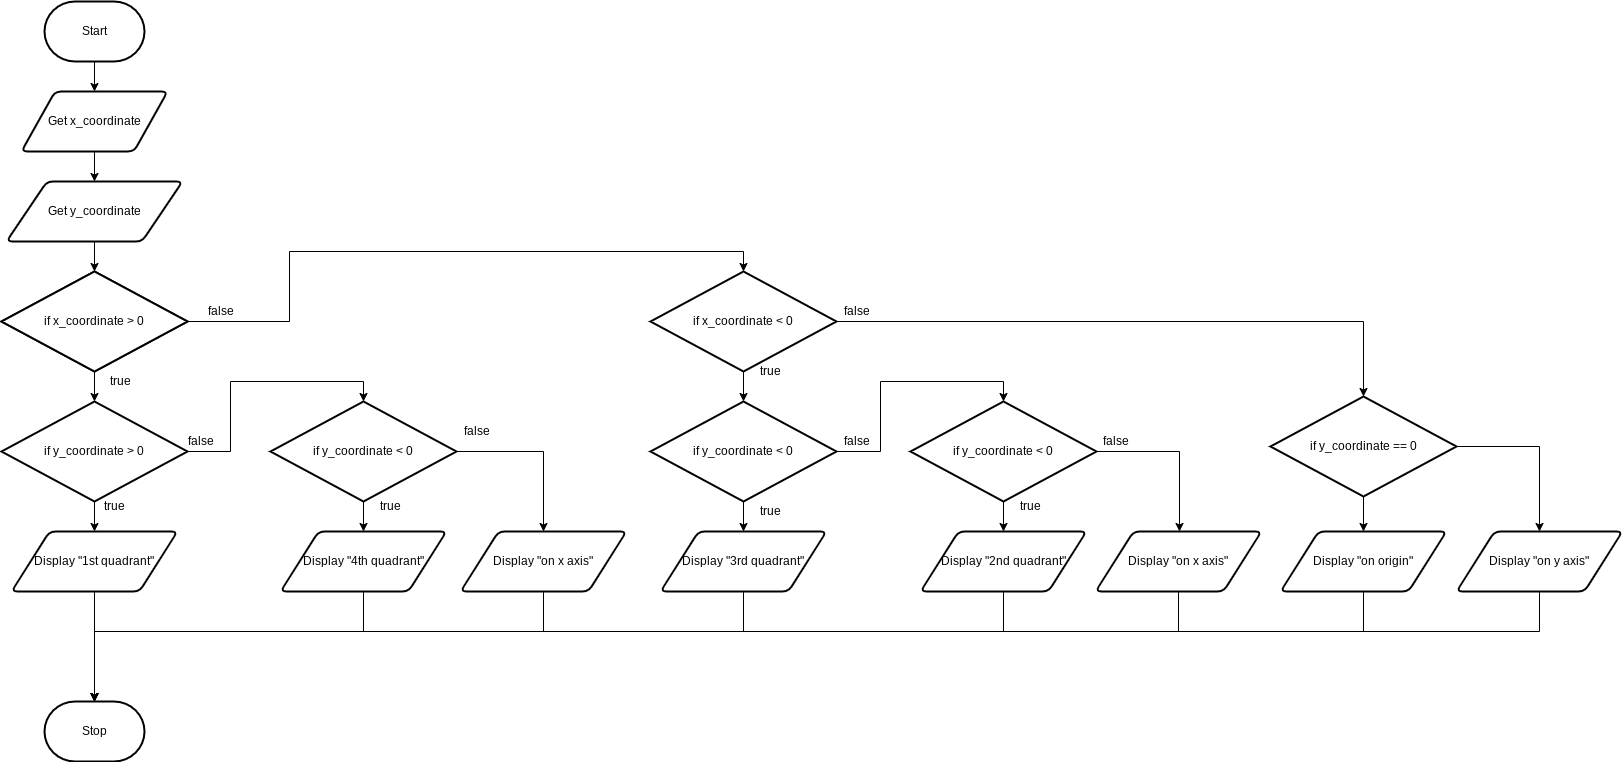

The diagram above was exported from draw.io. Its source (the exported page's mxGraphModel, read from the mxfile embedded in the PNG):
<mxGraphModel dx="1074" dy="709" grid="1" gridSize="10" guides="1" tooltips="1" connect="1" arrows="1" fold="1" page="1" pageScale="1" pageWidth="827" pageHeight="1169" math="0" shadow="0">
  <root>
    <mxCell id="7Z-LrOooxTyzb09muiCP-0" />
    <mxCell id="7Z-LrOooxTyzb09muiCP-1" parent="7Z-LrOooxTyzb09muiCP-0" />
    <mxCell id="7Z-LrOooxTyzb09muiCP-7" value="" style="edgeStyle=none;html=1;" parent="7Z-LrOooxTyzb09muiCP-1" source="7Z-LrOooxTyzb09muiCP-2" target="7Z-LrOooxTyzb09muiCP-3" edge="1">
      <mxGeometry relative="1" as="geometry" />
    </mxCell>
    <mxCell id="7Z-LrOooxTyzb09muiCP-2" value="Start" style="strokeWidth=2;html=1;shape=mxgraph.flowchart.terminator;whiteSpace=wrap;" parent="7Z-LrOooxTyzb09muiCP-1" vertex="1">
      <mxGeometry x="364" y="80" width="100" height="60" as="geometry" />
    </mxCell>
    <mxCell id="lT9-O1-aTcIDiIvxCzd--1" value="" style="edgeStyle=none;html=1;" parent="7Z-LrOooxTyzb09muiCP-1" source="7Z-LrOooxTyzb09muiCP-3" target="lT9-O1-aTcIDiIvxCzd--0" edge="1">
      <mxGeometry relative="1" as="geometry" />
    </mxCell>
    <mxCell id="7Z-LrOooxTyzb09muiCP-3" value="Get x_coordinate" style="shape=parallelogram;html=1;strokeWidth=2;perimeter=parallelogramPerimeter;whiteSpace=wrap;rounded=1;arcSize=12;size=0.23;" parent="7Z-LrOooxTyzb09muiCP-1" vertex="1">
      <mxGeometry x="341" y="170" width="146" height="60" as="geometry" />
    </mxCell>
    <mxCell id="7Z-LrOooxTyzb09muiCP-6" value="Stop" style="strokeWidth=2;html=1;shape=mxgraph.flowchart.terminator;whiteSpace=wrap;" parent="7Z-LrOooxTyzb09muiCP-1" vertex="1">
      <mxGeometry x="364" y="780" width="100" height="60" as="geometry" />
    </mxCell>
    <mxCell id="lT9-O1-aTcIDiIvxCzd--3" value="" style="edgeStyle=none;html=1;" parent="7Z-LrOooxTyzb09muiCP-1" source="lT9-O1-aTcIDiIvxCzd--0" target="lT9-O1-aTcIDiIvxCzd--2" edge="1">
      <mxGeometry relative="1" as="geometry" />
    </mxCell>
    <mxCell id="lT9-O1-aTcIDiIvxCzd--0" value="Get y_coordinate" style="shape=parallelogram;html=1;strokeWidth=2;perimeter=parallelogramPerimeter;whiteSpace=wrap;rounded=1;arcSize=12;size=0.23;" parent="7Z-LrOooxTyzb09muiCP-1" vertex="1">
      <mxGeometry x="326" y="260" width="176" height="60" as="geometry" />
    </mxCell>
    <mxCell id="lT9-O1-aTcIDiIvxCzd--2" value="if x_coordinate &amp;gt; 0" style="strokeWidth=2;html=1;shape=mxgraph.flowchart.decision;whiteSpace=wrap;" parent="7Z-LrOooxTyzb09muiCP-1" vertex="1">
      <mxGeometry x="321" y="350" width="186" height="100" as="geometry" />
    </mxCell>
    <mxCell id="lT9-O1-aTcIDiIvxCzd--6" value="" style="edgeStyle=none;html=1;" parent="7Z-LrOooxTyzb09muiCP-1" source="lT9-O1-aTcIDiIvxCzd--4" target="lT9-O1-aTcIDiIvxCzd--5" edge="1">
      <mxGeometry relative="1" as="geometry" />
    </mxCell>
    <mxCell id="lT9-O1-aTcIDiIvxCzd--17" style="edgeStyle=orthogonalEdgeStyle;rounded=0;html=1;entryX=0.5;entryY=0;entryDx=0;entryDy=0;entryPerimeter=0;" parent="7Z-LrOooxTyzb09muiCP-1" source="lT9-O1-aTcIDiIvxCzd--4" target="lT9-O1-aTcIDiIvxCzd--7" edge="1">
      <mxGeometry relative="1" as="geometry">
        <Array as="points">
          <mxPoint x="609" y="400" />
          <mxPoint x="609" y="330" />
          <mxPoint x="1063" y="330" />
        </Array>
      </mxGeometry>
    </mxCell>
    <mxCell id="lT9-O1-aTcIDiIvxCzd--4" value="if x_coordinate &amp;gt; 0" style="strokeWidth=2;html=1;shape=mxgraph.flowchart.decision;whiteSpace=wrap;" parent="7Z-LrOooxTyzb09muiCP-1" vertex="1">
      <mxGeometry x="321" y="350" width="186" height="100" as="geometry" />
    </mxCell>
    <mxCell id="lT9-O1-aTcIDiIvxCzd--14" style="edgeStyle=orthogonalEdgeStyle;rounded=0;html=1;entryX=0.5;entryY=0;entryDx=0;entryDy=0;entryPerimeter=0;" parent="7Z-LrOooxTyzb09muiCP-1" source="lT9-O1-aTcIDiIvxCzd--5" target="lT9-O1-aTcIDiIvxCzd--13" edge="1">
      <mxGeometry relative="1" as="geometry">
        <Array as="points">
          <mxPoint x="550" y="530" />
          <mxPoint x="550" y="460" />
          <mxPoint x="683" y="460" />
        </Array>
      </mxGeometry>
    </mxCell>
    <mxCell id="lT9-O1-aTcIDiIvxCzd--24" value="" style="edgeStyle=orthogonalEdgeStyle;rounded=0;html=1;" parent="7Z-LrOooxTyzb09muiCP-1" source="lT9-O1-aTcIDiIvxCzd--5" target="lT9-O1-aTcIDiIvxCzd--18" edge="1">
      <mxGeometry relative="1" as="geometry" />
    </mxCell>
    <mxCell id="lT9-O1-aTcIDiIvxCzd--5" value="if y_coordinate &amp;gt; 0" style="strokeWidth=2;html=1;shape=mxgraph.flowchart.decision;whiteSpace=wrap;" parent="7Z-LrOooxTyzb09muiCP-1" vertex="1">
      <mxGeometry x="321" y="480" width="186" height="100" as="geometry" />
    </mxCell>
    <mxCell id="lT9-O1-aTcIDiIvxCzd--10" value="" style="edgeStyle=orthogonalEdgeStyle;rounded=0;html=1;" parent="7Z-LrOooxTyzb09muiCP-1" source="lT9-O1-aTcIDiIvxCzd--7" target="lT9-O1-aTcIDiIvxCzd--9" edge="1">
      <mxGeometry relative="1" as="geometry" />
    </mxCell>
    <mxCell id="2" style="edgeStyle=orthogonalEdgeStyle;html=1;entryX=0.5;entryY=0;entryDx=0;entryDy=0;entryPerimeter=0;rounded=0;" edge="1" parent="7Z-LrOooxTyzb09muiCP-1" source="lT9-O1-aTcIDiIvxCzd--7" target="0">
      <mxGeometry relative="1" as="geometry" />
    </mxCell>
    <mxCell id="lT9-O1-aTcIDiIvxCzd--7" value="if x_coordinate &amp;lt; 0" style="strokeWidth=2;html=1;shape=mxgraph.flowchart.decision;whiteSpace=wrap;" parent="7Z-LrOooxTyzb09muiCP-1" vertex="1">
      <mxGeometry x="970" y="350" width="186" height="100" as="geometry" />
    </mxCell>
    <mxCell id="lT9-O1-aTcIDiIvxCzd--16" style="edgeStyle=orthogonalEdgeStyle;rounded=0;html=1;entryX=0.5;entryY=0;entryDx=0;entryDy=0;entryPerimeter=0;" parent="7Z-LrOooxTyzb09muiCP-1" source="lT9-O1-aTcIDiIvxCzd--9" target="lT9-O1-aTcIDiIvxCzd--15" edge="1">
      <mxGeometry relative="1" as="geometry">
        <Array as="points">
          <mxPoint x="1200" y="530" />
          <mxPoint x="1200" y="460" />
          <mxPoint x="1323" y="460" />
        </Array>
      </mxGeometry>
    </mxCell>
    <mxCell id="lT9-O1-aTcIDiIvxCzd--22" value="" style="edgeStyle=orthogonalEdgeStyle;rounded=0;html=1;" parent="7Z-LrOooxTyzb09muiCP-1" source="lT9-O1-aTcIDiIvxCzd--9" target="lT9-O1-aTcIDiIvxCzd--20" edge="1">
      <mxGeometry relative="1" as="geometry" />
    </mxCell>
    <mxCell id="lT9-O1-aTcIDiIvxCzd--9" value="if y_coordinate &amp;lt; 0" style="strokeWidth=2;html=1;shape=mxgraph.flowchart.decision;whiteSpace=wrap;" parent="7Z-LrOooxTyzb09muiCP-1" vertex="1">
      <mxGeometry x="970" y="480" width="186" height="100" as="geometry" />
    </mxCell>
    <mxCell id="lT9-O1-aTcIDiIvxCzd--25" value="" style="edgeStyle=orthogonalEdgeStyle;rounded=0;html=1;" parent="7Z-LrOooxTyzb09muiCP-1" source="lT9-O1-aTcIDiIvxCzd--13" target="lT9-O1-aTcIDiIvxCzd--19" edge="1">
      <mxGeometry relative="1" as="geometry" />
    </mxCell>
    <mxCell id="lT9-O1-aTcIDiIvxCzd--29" style="edgeStyle=orthogonalEdgeStyle;rounded=0;html=1;entryX=0.5;entryY=0;entryDx=0;entryDy=0;" parent="7Z-LrOooxTyzb09muiCP-1" source="lT9-O1-aTcIDiIvxCzd--13" target="lT9-O1-aTcIDiIvxCzd--26" edge="1">
      <mxGeometry relative="1" as="geometry" />
    </mxCell>
    <mxCell id="lT9-O1-aTcIDiIvxCzd--13" value="if y_coordinate &amp;lt; 0" style="strokeWidth=2;html=1;shape=mxgraph.flowchart.decision;whiteSpace=wrap;" parent="7Z-LrOooxTyzb09muiCP-1" vertex="1">
      <mxGeometry x="590" y="480" width="186" height="100" as="geometry" />
    </mxCell>
    <mxCell id="lT9-O1-aTcIDiIvxCzd--23" value="" style="edgeStyle=orthogonalEdgeStyle;rounded=0;html=1;" parent="7Z-LrOooxTyzb09muiCP-1" source="lT9-O1-aTcIDiIvxCzd--15" target="lT9-O1-aTcIDiIvxCzd--21" edge="1">
      <mxGeometry relative="1" as="geometry" />
    </mxCell>
    <mxCell id="lT9-O1-aTcIDiIvxCzd--30" style="edgeStyle=orthogonalEdgeStyle;rounded=0;html=1;" parent="7Z-LrOooxTyzb09muiCP-1" source="lT9-O1-aTcIDiIvxCzd--15" target="lT9-O1-aTcIDiIvxCzd--27" edge="1">
      <mxGeometry relative="1" as="geometry">
        <Array as="points">
          <mxPoint x="1499" y="530" />
        </Array>
      </mxGeometry>
    </mxCell>
    <mxCell id="lT9-O1-aTcIDiIvxCzd--15" value="if y_coordinate &amp;lt; 0" style="strokeWidth=2;html=1;shape=mxgraph.flowchart.decision;whiteSpace=wrap;" parent="7Z-LrOooxTyzb09muiCP-1" vertex="1">
      <mxGeometry x="1230" y="480" width="186" height="100" as="geometry" />
    </mxCell>
    <mxCell id="lT9-O1-aTcIDiIvxCzd--33" style="edgeStyle=orthogonalEdgeStyle;rounded=0;html=1;entryX=0.5;entryY=0;entryDx=0;entryDy=0;entryPerimeter=0;" parent="7Z-LrOooxTyzb09muiCP-1" source="lT9-O1-aTcIDiIvxCzd--18" target="7Z-LrOooxTyzb09muiCP-6" edge="1">
      <mxGeometry relative="1" as="geometry" />
    </mxCell>
    <mxCell id="lT9-O1-aTcIDiIvxCzd--18" value="Display &quot;1st quadrant&quot;" style="shape=parallelogram;html=1;strokeWidth=2;perimeter=parallelogramPerimeter;whiteSpace=wrap;rounded=1;arcSize=12;size=0.23;" parent="7Z-LrOooxTyzb09muiCP-1" vertex="1">
      <mxGeometry x="331" y="610" width="166" height="60" as="geometry" />
    </mxCell>
    <mxCell id="lT9-O1-aTcIDiIvxCzd--34" style="edgeStyle=orthogonalEdgeStyle;rounded=0;html=1;entryX=0.5;entryY=0;entryDx=0;entryDy=0;entryPerimeter=0;" parent="7Z-LrOooxTyzb09muiCP-1" source="lT9-O1-aTcIDiIvxCzd--19" target="7Z-LrOooxTyzb09muiCP-6" edge="1">
      <mxGeometry relative="1" as="geometry">
        <Array as="points">
          <mxPoint x="683" y="710" />
          <mxPoint x="414" y="710" />
        </Array>
      </mxGeometry>
    </mxCell>
    <mxCell id="lT9-O1-aTcIDiIvxCzd--19" value="Display &quot;4th quadrant&quot;" style="shape=parallelogram;html=1;strokeWidth=2;perimeter=parallelogramPerimeter;whiteSpace=wrap;rounded=1;arcSize=12;size=0.23;" parent="7Z-LrOooxTyzb09muiCP-1" vertex="1">
      <mxGeometry x="600" y="610" width="166" height="60" as="geometry" />
    </mxCell>
    <mxCell id="lT9-O1-aTcIDiIvxCzd--36" style="edgeStyle=orthogonalEdgeStyle;rounded=0;html=1;entryX=0.5;entryY=0;entryDx=0;entryDy=0;entryPerimeter=0;" parent="7Z-LrOooxTyzb09muiCP-1" source="lT9-O1-aTcIDiIvxCzd--20" target="7Z-LrOooxTyzb09muiCP-6" edge="1">
      <mxGeometry relative="1" as="geometry">
        <Array as="points">
          <mxPoint x="1063" y="710" />
          <mxPoint x="414" y="710" />
        </Array>
      </mxGeometry>
    </mxCell>
    <mxCell id="lT9-O1-aTcIDiIvxCzd--20" value="Display &quot;3rd quadrant&quot;" style="shape=parallelogram;html=1;strokeWidth=2;perimeter=parallelogramPerimeter;whiteSpace=wrap;rounded=1;arcSize=12;size=0.23;" parent="7Z-LrOooxTyzb09muiCP-1" vertex="1">
      <mxGeometry x="980" y="610" width="166" height="60" as="geometry" />
    </mxCell>
    <mxCell id="lT9-O1-aTcIDiIvxCzd--37" style="edgeStyle=orthogonalEdgeStyle;rounded=0;html=1;entryX=0.5;entryY=0;entryDx=0;entryDy=0;entryPerimeter=0;" parent="7Z-LrOooxTyzb09muiCP-1" source="lT9-O1-aTcIDiIvxCzd--21" target="7Z-LrOooxTyzb09muiCP-6" edge="1">
      <mxGeometry relative="1" as="geometry">
        <Array as="points">
          <mxPoint x="1323" y="710" />
          <mxPoint x="414" y="710" />
        </Array>
      </mxGeometry>
    </mxCell>
    <mxCell id="lT9-O1-aTcIDiIvxCzd--21" value="Display &quot;2nd quadrant&quot;" style="shape=parallelogram;html=1;strokeWidth=2;perimeter=parallelogramPerimeter;whiteSpace=wrap;rounded=1;arcSize=12;size=0.23;" parent="7Z-LrOooxTyzb09muiCP-1" vertex="1">
      <mxGeometry x="1240" y="610" width="166" height="60" as="geometry" />
    </mxCell>
    <mxCell id="lT9-O1-aTcIDiIvxCzd--35" style="edgeStyle=orthogonalEdgeStyle;rounded=0;html=1;entryX=0.5;entryY=0;entryDx=0;entryDy=0;entryPerimeter=0;" parent="7Z-LrOooxTyzb09muiCP-1" source="lT9-O1-aTcIDiIvxCzd--26" target="7Z-LrOooxTyzb09muiCP-6" edge="1">
      <mxGeometry relative="1" as="geometry">
        <Array as="points">
          <mxPoint x="863" y="710" />
          <mxPoint x="414" y="710" />
        </Array>
      </mxGeometry>
    </mxCell>
    <mxCell id="lT9-O1-aTcIDiIvxCzd--26" value="Display &quot;on x axis&quot;" style="shape=parallelogram;html=1;strokeWidth=2;perimeter=parallelogramPerimeter;whiteSpace=wrap;rounded=1;arcSize=12;size=0.23;" parent="7Z-LrOooxTyzb09muiCP-1" vertex="1">
      <mxGeometry x="780" y="610" width="166" height="60" as="geometry" />
    </mxCell>
    <mxCell id="lT9-O1-aTcIDiIvxCzd--38" style="edgeStyle=orthogonalEdgeStyle;rounded=0;html=1;entryX=0.5;entryY=0;entryDx=0;entryDy=0;entryPerimeter=0;" parent="7Z-LrOooxTyzb09muiCP-1" source="lT9-O1-aTcIDiIvxCzd--27" target="7Z-LrOooxTyzb09muiCP-6" edge="1">
      <mxGeometry relative="1" as="geometry">
        <mxPoint x="880" y="802" as="targetPoint" />
        <Array as="points">
          <mxPoint x="1498" y="710" />
          <mxPoint x="414" y="710" />
        </Array>
      </mxGeometry>
    </mxCell>
    <mxCell id="lT9-O1-aTcIDiIvxCzd--27" value="Display &quot;on x axis&quot;" style="shape=parallelogram;html=1;strokeWidth=2;perimeter=parallelogramPerimeter;whiteSpace=wrap;rounded=1;arcSize=12;size=0.23;" parent="7Z-LrOooxTyzb09muiCP-1" vertex="1">
      <mxGeometry x="1415" y="610" width="166" height="60" as="geometry" />
    </mxCell>
    <mxCell id="lT9-O1-aTcIDiIvxCzd--39" style="edgeStyle=orthogonalEdgeStyle;rounded=0;html=1;entryX=0.5;entryY=0;entryDx=0;entryDy=0;entryPerimeter=0;" parent="7Z-LrOooxTyzb09muiCP-1" source="lT9-O1-aTcIDiIvxCzd--31" target="7Z-LrOooxTyzb09muiCP-6" edge="1">
      <mxGeometry relative="1" as="geometry">
        <mxPoint x="970" y="790" as="targetPoint" />
        <Array as="points">
          <mxPoint x="1683" y="710" />
          <mxPoint x="414" y="710" />
        </Array>
      </mxGeometry>
    </mxCell>
    <mxCell id="lT9-O1-aTcIDiIvxCzd--31" value="Display &quot;on origin&quot;" style="shape=parallelogram;html=1;strokeWidth=2;perimeter=parallelogramPerimeter;whiteSpace=wrap;rounded=1;arcSize=12;size=0.23;" parent="7Z-LrOooxTyzb09muiCP-1" vertex="1">
      <mxGeometry x="1600" y="610" width="166" height="60" as="geometry" />
    </mxCell>
    <mxCell id="lT9-O1-aTcIDiIvxCzd--40" value="false" style="text;html=1;align=center;verticalAlign=middle;resizable=0;points=[];autosize=1;strokeColor=none;fillColor=none;" parent="7Z-LrOooxTyzb09muiCP-1" vertex="1">
      <mxGeometry x="520" y="380" width="40" height="20" as="geometry" />
    </mxCell>
    <mxCell id="lT9-O1-aTcIDiIvxCzd--41" value="true" style="text;html=1;align=center;verticalAlign=middle;resizable=0;points=[];autosize=1;strokeColor=none;fillColor=none;" parent="7Z-LrOooxTyzb09muiCP-1" vertex="1">
      <mxGeometry x="420" y="450" width="40" height="20" as="geometry" />
    </mxCell>
    <mxCell id="lT9-O1-aTcIDiIvxCzd--42" value="false" style="text;html=1;align=center;verticalAlign=middle;resizable=0;points=[];autosize=1;strokeColor=none;fillColor=none;" parent="7Z-LrOooxTyzb09muiCP-1" vertex="1">
      <mxGeometry x="500" y="510" width="40" height="20" as="geometry" />
    </mxCell>
    <mxCell id="lT9-O1-aTcIDiIvxCzd--43" value="false" style="text;html=1;align=center;verticalAlign=middle;resizable=0;points=[];autosize=1;strokeColor=none;fillColor=none;" parent="7Z-LrOooxTyzb09muiCP-1" vertex="1">
      <mxGeometry x="776" y="500" width="40" height="20" as="geometry" />
    </mxCell>
    <mxCell id="lT9-O1-aTcIDiIvxCzd--44" value="false" style="text;html=1;align=center;verticalAlign=middle;resizable=0;points=[];autosize=1;strokeColor=none;fillColor=none;" parent="7Z-LrOooxTyzb09muiCP-1" vertex="1">
      <mxGeometry x="1156" y="380" width="40" height="20" as="geometry" />
    </mxCell>
    <mxCell id="lT9-O1-aTcIDiIvxCzd--45" value="false" style="text;html=1;align=center;verticalAlign=middle;resizable=0;points=[];autosize=1;strokeColor=none;fillColor=none;" parent="7Z-LrOooxTyzb09muiCP-1" vertex="1">
      <mxGeometry x="1156" y="510" width="40" height="20" as="geometry" />
    </mxCell>
    <mxCell id="lT9-O1-aTcIDiIvxCzd--46" value="false" style="text;html=1;align=center;verticalAlign=middle;resizable=0;points=[];autosize=1;strokeColor=none;fillColor=none;" parent="7Z-LrOooxTyzb09muiCP-1" vertex="1">
      <mxGeometry x="1415" y="510" width="40" height="20" as="geometry" />
    </mxCell>
    <mxCell id="lT9-O1-aTcIDiIvxCzd--47" value="true" style="text;html=1;align=center;verticalAlign=middle;resizable=0;points=[];autosize=1;strokeColor=none;fillColor=none;" parent="7Z-LrOooxTyzb09muiCP-1" vertex="1">
      <mxGeometry x="414" y="575" width="40" height="20" as="geometry" />
    </mxCell>
    <mxCell id="lT9-O1-aTcIDiIvxCzd--48" value="true" style="text;html=1;align=center;verticalAlign=middle;resizable=0;points=[];autosize=1;strokeColor=none;fillColor=none;" parent="7Z-LrOooxTyzb09muiCP-1" vertex="1">
      <mxGeometry x="690" y="575" width="40" height="20" as="geometry" />
    </mxCell>
    <mxCell id="lT9-O1-aTcIDiIvxCzd--49" value="true" style="text;html=1;align=center;verticalAlign=middle;resizable=0;points=[];autosize=1;strokeColor=none;fillColor=none;" parent="7Z-LrOooxTyzb09muiCP-1" vertex="1">
      <mxGeometry x="1070" y="580" width="40" height="20" as="geometry" />
    </mxCell>
    <mxCell id="lT9-O1-aTcIDiIvxCzd--50" value="true" style="text;html=1;align=center;verticalAlign=middle;resizable=0;points=[];autosize=1;strokeColor=none;fillColor=none;" parent="7Z-LrOooxTyzb09muiCP-1" vertex="1">
      <mxGeometry x="1070" y="440" width="40" height="20" as="geometry" />
    </mxCell>
    <mxCell id="lT9-O1-aTcIDiIvxCzd--51" value="true" style="text;html=1;align=center;verticalAlign=middle;resizable=0;points=[];autosize=1;strokeColor=none;fillColor=none;" parent="7Z-LrOooxTyzb09muiCP-1" vertex="1">
      <mxGeometry x="1330" y="575" width="40" height="20" as="geometry" />
    </mxCell>
    <mxCell id="1" value="" style="edgeStyle=none;html=1;" edge="1" parent="7Z-LrOooxTyzb09muiCP-1" source="0" target="lT9-O1-aTcIDiIvxCzd--31">
      <mxGeometry relative="1" as="geometry" />
    </mxCell>
    <mxCell id="4" style="edgeStyle=orthogonalEdgeStyle;rounded=0;html=1;entryX=0.5;entryY=0;entryDx=0;entryDy=0;" edge="1" parent="7Z-LrOooxTyzb09muiCP-1" source="0" target="3">
      <mxGeometry relative="1" as="geometry">
        <Array as="points">
          <mxPoint x="1859" y="525" />
        </Array>
      </mxGeometry>
    </mxCell>
    <mxCell id="0" value="if y_coordinate == 0" style="strokeWidth=2;html=1;shape=mxgraph.flowchart.decision;whiteSpace=wrap;" vertex="1" parent="7Z-LrOooxTyzb09muiCP-1">
      <mxGeometry x="1590" y="475" width="186" height="100" as="geometry" />
    </mxCell>
    <mxCell id="5" style="edgeStyle=orthogonalEdgeStyle;rounded=0;html=1;entryX=0.5;entryY=0;entryDx=0;entryDy=0;entryPerimeter=0;" edge="1" parent="7Z-LrOooxTyzb09muiCP-1" source="3" target="7Z-LrOooxTyzb09muiCP-6">
      <mxGeometry relative="1" as="geometry">
        <mxPoint x="1300" y="780" as="targetPoint" />
        <Array as="points">
          <mxPoint x="1859" y="710" />
          <mxPoint x="414" y="710" />
        </Array>
      </mxGeometry>
    </mxCell>
    <mxCell id="3" value="Display &quot;on y axis&quot;" style="shape=parallelogram;html=1;strokeWidth=2;perimeter=parallelogramPerimeter;whiteSpace=wrap;rounded=1;arcSize=12;size=0.23;" vertex="1" parent="7Z-LrOooxTyzb09muiCP-1">
      <mxGeometry x="1776" y="610" width="166" height="60" as="geometry" />
    </mxCell>
  </root>
</mxGraphModel>